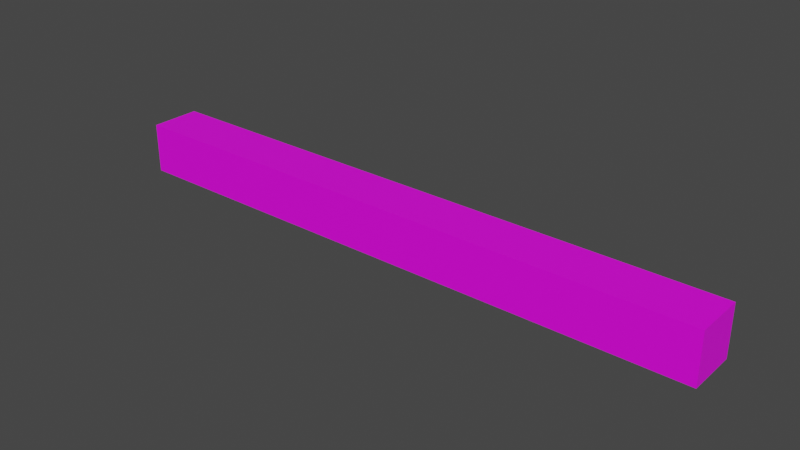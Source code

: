 # Source: bar.blend  (saved by Blender 2.92.15; exported with 4.5.12 LTS)
import bpy
from mathutils import Matrix  # noqa: F401  (used for matrix-valued properties, if any)

bpy.ops.wm.read_factory_settings(use_empty=True)
scene = bpy.context.scene
scene.name = 'Scene'

# ---- images (referenced by path relative to the original .blend; pixels are not part of the script)
import os
ASSET_DIR = os.environ.get("B2B_ASSET_DIR", "")  # directory of the original .blend (textures are referenced by path, not embedded)
HERE = os.path.dirname(os.path.abspath(__file__))  # packed textures are extracted next to this script under _unpacked/

def load_image(name, relpath, width, height, colorspace="sRGB"):
    """Load a texture the original file referenced (path relative to the .blend, or extracted next to this script)."""
    p = next((c for c in (os.path.join(HERE, relpath), os.path.join(ASSET_DIR, relpath)) if relpath and os.path.exists(c)), "")
    if p:
        img = bpy.data.images.load(p, check_existing=True)
        img.name = name
    else:  # same state as the original file: an image datablock whose file is absent (Cycles renders it pink)
        img = bpy.data.images.new(name, width, height)
        img.source = "FILE"
        img.filepath = "//" + (relpath or name)
    img.colorspace_settings.name = colorspace
    return img
img_wood_plain_b_basecolor_png = load_image('Wood_Plain_B_Basecolor.png', 'Wood_Plain_B_Basecolor.png', 1024, 1024, 'sRGB')

# ---- materials (node trees are filled in below, after node groups)
mat_darkwood = bpy.data.materials.new('Darkwood')
mat_darkwood.use_transparent_shadow = False

# ---- material node trees
mat_darkwood.use_nodes = True; mat_darkwood.node_tree.nodes.clear()
_N = mat_darkwood.node_tree.nodes; _L = mat_darkwood.node_tree.links
n0 = _N.new('ShaderNodeBsdfPrincipled'); n0.name = 'Principled BSDF'; n0.location = (10, 300)
n0.distribution = 'GGX'
n0.subsurface_method = 'BURLEY'
n0.inputs[3].default_value = 1.45
n0.inputs[27].default_value = (0.0, 0.0, 0.0, 1.0)
n0.inputs[28].default_value = 1.0
n1 = _N.new('ShaderNodeOutputMaterial'); n1.name = 'Material Output'; n1.location = (300, 300)
n2 = _N.new('ShaderNodeTexImage'); n2.name = 'Image Texture'; n2.location = (-280, 276)
n2.image = img_wood_plain_b_basecolor_png
_L.new(n0.outputs[0], n1.inputs[0])
_L.new(n2.outputs[0], n0.inputs[0])
n1.is_active_output = True

# ---- world
world_world = bpy.data.worlds.new('World'); scene.world = world_world
world_world.use_nodes = True; world_world.node_tree.nodes.clear()
_N = world_world.node_tree.nodes; _L = world_world.node_tree.links
n0 = _N.new('ShaderNodeOutputWorld'); n0.name = 'World Output'; n0.location = (300, 300)
n1 = _N.new('ShaderNodeBackground'); n1.name = 'Background'; n1.location = (10, 300)
n1.inputs[0].default_value = (0.05088, 0.05088, 0.05088, 1.0)
_L.new(n1.outputs[0], n0.inputs[0])
n0.is_active_output = True
world_world.color = (0.05088, 0.05088, 0.05088)
world_world.use_sun_shadow = False
world_world.sun_shadow_jitter_overblur = 0.0

# ---- meshes
me_cube = bpy.data.meshes.new('Cube')
me_cube.from_pydata([(-6.0, -0.5, -0.5), (-6.0, -0.5, 0.5), (-6.0, 0.5, -0.5), (-6.0, 0.5, 0.5), (6.0, -0.5, -0.5), (6.0, -0.5, 0.5), (6.0, 0.5, -0.5), (6.0, 0.5, 0.5), (4.8, 0.5, -0.5), (3.6, 0.5, -0.5), (2.4, 0.5, -0.5), (1.2, 0.5, -0.5), (0.0, 0.5, -0.5), (-1.2, 0.5, -0.5), (-2.4, 0.5, -0.5), (-3.6, 0.5, -0.5), (-4.8, 0.5, -0.5), (-4.8, 0.5, 0.5), (-3.6, 0.5, 0.5), (-2.4, 0.5, 0.5), (-1.2, 0.5, 0.5), (0.0, 0.5, 0.5), (1.2, 0.5, 0.5), (2.4, 0.5, 0.5), (3.6, 0.5, 0.5), (4.8, 0.5, 0.5), (-4.8, -0.5, -0.5), (-3.6, -0.5, -0.5), (-2.4, -0.5, -0.5), (-1.2, -0.5, -0.5), (0.0, -0.5, -0.5), (1.2, -0.5, -0.5), (2.4, -0.5, -0.5), (3.6, -0.5, -0.5), (4.8, -0.5, -0.5), (4.8, -0.5, 0.5), (3.6, -0.5, 0.5), (2.4, -0.5, 0.5), (1.2, -0.5, 0.5), (0.0, -0.5, 0.5), (-1.2, -0.5, 0.5), (-2.4, -0.5, 0.5), (-3.6, -0.5, 0.5), (-4.8, -0.5, 0.5)], [], [(0, 1, 3, 2), (8, 25, 7, 6), (6, 7, 5, 4), (26, 43, 1, 0), (8, 6, 4, 34), (17, 3, 1, 43), (7, 25, 35, 5), (25, 24, 36, 35), (24, 23, 37, 36), (23, 22, 38, 37), (22, 21, 39, 38), (21, 20, 40, 39), (20, 19, 41, 40), (19, 18, 42, 41), (18, 17, 43, 42), (2, 16, 26, 0), (16, 15, 27, 26), (15, 14, 28, 27), (14, 13, 29, 28), (13, 12, 30, 29), (12, 11, 31, 30), (11, 10, 32, 31), (10, 9, 33, 32), (9, 8, 34, 33), (4, 5, 35, 34), (34, 35, 36, 33), (33, 36, 37, 32), (32, 37, 38, 31), (31, 38, 39, 30), (30, 39, 40, 29), (29, 40, 41, 28), (28, 41, 42, 27), (27, 42, 43, 26), (2, 3, 17, 16), (16, 17, 18, 15), (15, 18, 19, 14), (14, 19, 20, 13), (13, 20, 21, 12), (12, 21, 22, 11), (11, 22, 23, 10), (10, 23, 24, 9), (9, 24, 25, 8)])
_uv = me_cube.uv_layers.new(name='UVMap')
_uv.uv.foreach_set('vector', [1.0, 0.08333, 1.0, 0.1667, 0.8, 0.1667, 0.8, 0.08333, 0.2, 0.1, 0.0, 0.1, 0.0, 0.0, 0.2, 0.0, 1.0, 0.0, 1.0, 0.08333, 0.8, 0.08333, 0.8, 0.0, 0.6, 0.1, 0.4, 0.1, 0.4, 0.0, 0.6, 0.0, 0.4, 0.9, 0.4, 1.0, 0.2, 1.0, 0.2, 0.9, 0.8, 0.9, 0.8, 1.0, 0.6, 1.0, 0.6, 0.9, 0.8, 0.0, 0.8, 0.1, 0.6, 0.1, 0.6, 0.0, 0.8, 0.1, 0.8, 0.2, 0.6, 0.2, 0.6, 0.1, 0.8, 0.2, 0.8, 0.3, 0.6, 0.3, 0.6, 0.2, 0.8, 0.3, 0.8, 0.4, 0.6, 0.4, 0.6, 0.3, 0.8, 0.4, 0.8, 0.5, 0.6, 0.5, 0.6, 0.4, 0.8, 0.5, 0.8, 0.6, 0.6, 0.6, 0.6, 0.5, 0.8, 0.6, 0.8, 0.7, 0.6, 0.7, 0.6, 0.6, 0.8, 0.7, 0.8, 0.8, 0.6, 0.8, 0.6, 0.7, 0.8, 0.8, 0.8, 0.9, 0.6, 0.9, 0.6, 0.8, 0.4, 0.0, 0.4, 0.1, 0.2, 0.1, 0.2, 0.0, 0.4, 0.1, 0.4, 0.2, 0.2, 0.2, 0.2, 0.1, 0.4, 0.2, 0.4, 0.3, 0.2, 0.3, 0.2, 0.2, 0.4, 0.3, 0.4, 0.4, 0.2, 0.4, 0.2, 0.3, 0.4, 0.4, 0.4, 0.5, 0.2, 0.5, 0.2, 0.4, 0.4, 0.5, 0.4, 0.6, 0.2, 0.6, 0.2, 0.5, 0.4, 0.6, 0.4, 0.7, 0.2, 0.7, 0.2, 0.6, 0.4, 0.7, 0.4, 0.8, 0.2, 0.8, 0.2, 0.7, 0.4, 0.8, 0.4, 0.9, 0.2, 0.9, 0.2, 0.8, 0.6, 1.0, 0.4, 1.0, 0.4, 0.9, 0.6, 0.9, 0.6, 0.9, 0.4, 0.9, 0.4, 0.8, 0.6, 0.8, 0.6, 0.8, 0.4, 0.8, 0.4, 0.7, 0.6, 0.7, 0.6, 0.7, 0.4, 0.7, 0.4, 0.6, 0.6, 0.6, 0.6, 0.6, 0.4, 0.6, 0.4, 0.5, 0.6, 0.5, 0.6, 0.5, 0.4, 0.5, 0.4, 0.4, 0.6, 0.4, 0.6, 0.4, 0.4, 0.4, 0.4, 0.3, 0.6, 0.3, 0.6, 0.3, 0.4, 0.3, 0.4, 0.2, 0.6, 0.2, 0.6, 0.2, 0.4, 0.2, 0.4, 0.1, 0.6, 0.1, 0.2, 1.0, 0.0, 1.0, 0.0, 0.9, 0.2, 0.9, 0.2, 0.9, 0.0, 0.9, 0.0, 0.8, 0.2, 0.8, 0.2, 0.8, 0.0, 0.8, 0.0, 0.7, 0.2, 0.7, 0.2, 0.7, 0.0, 0.7, 0.0, 0.6, 0.2, 0.6, 0.2, 0.6, 0.0, 0.6, 0.0, 0.5, 0.2, 0.5, 0.2, 0.5, 0.0, 0.5, 0.0, 0.4, 0.2, 0.4, 0.2, 0.4, 0.0, 0.4, 0.0, 0.3, 0.2, 0.3, 0.2, 0.3, 0.0, 0.3, 0.0, 0.2, 0.2, 0.2, 0.2, 0.2, 0.0, 0.2, 0.0, 0.1, 0.2, 0.1])
me_cube.materials.append(mat_darkwood)
me_cube.use_remesh_fix_poles = True
me_cube.use_remesh_preserve_attributes = False
me_cube.use_mirror_vertex_groups = False
me_cube.update()

# ---- objects
ob_cube = bpy.data.objects.new('Cube', me_cube)

# ---- transforms, parenting, visibility, modifiers, constraints
ob_cube.location = (0.0, 0.0, 0.0)
ob_cube.lineart.crease_threshold = 0.0

# ---- collection membership
scene.collection.objects.link(ob_cube)

# ---- scene / render settings (as saved in the file)
scene.frame_start = 1; scene.frame_end = 250; scene.frame_set(1)
scene.render.engine = 'BLENDER_EEVEE_NEXT'
scene.cycles.use_denoising = False
scene.cycles.samples = 128
scene.cycles.sampling_pattern = 'TABULATED_SOBOL'
scene.cycles.use_adaptive_sampling = False
scene.cycles.use_light_tree = False
scene.view_settings.view_transform = 'Filmic'
bpy.context.view_layer.update()

# ---- added for rendering (the .blend has no active camera and no usable light): camera, sun
cam_auto = bpy.data.cameras.new('AutoCamera')
cam_auto.lens = 50.0
cam_auto.sensor_width = 36.0
cam_auto.clip_end = 1000.0
ob_auto_camera = bpy.data.objects.new('AutoCamera', cam_auto)
scene.collection.objects.link(ob_auto_camera)
ob_auto_camera.location = (11.1795, -13.4154, 8.94363)
ob_auto_camera.rotation_euler = (1.09748, -7.21219e-08, 0.694738)
scene.camera = ob_auto_camera
light_auto_sun = bpy.data.lights.new('AutoSun', 'SUN')
light_auto_sun.energy = 3.0
light_auto_sun.angle = 0.0523599
ob_auto_sun = bpy.data.objects.new('AutoSun', light_auto_sun)
scene.collection.objects.link(ob_auto_sun)
ob_auto_sun.rotation_euler = (0.872665, 0.174533, 0.523599)
bpy.context.view_layer.update()
